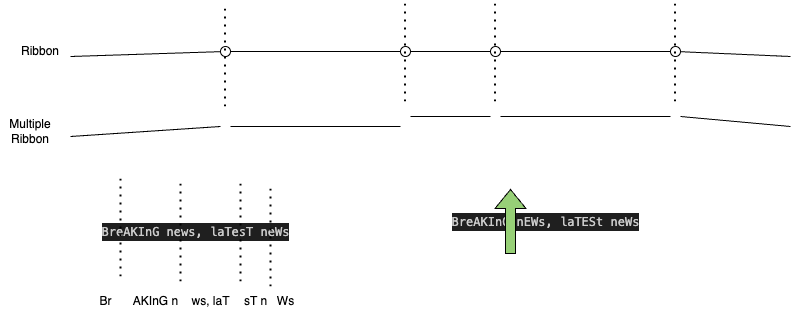

The diagram above was exported from draw.io. Its source (the exported page's mxGraphModel, read from the mxfile embedded in the PNG):
<mxGraphModel dx="884" dy="481" grid="1" gridSize="10" guides="1" tooltips="1" connect="1" arrows="1" fold="1" page="1" pageScale="1" pageWidth="850" pageHeight="1100" math="0" shadow="0">
  <root>
    <mxCell id="0" />
    <mxCell id="1" parent="0" />
    <mxCell id="3dtidwYzN8k84TkOJMFB-1" value="" style="endArrow=none;html=1;rounded=0;" edge="1" parent="1" source="3dtidwYzN8k84TkOJMFB-8">
      <mxGeometry width="50" height="50" relative="1" as="geometry">
        <mxPoint x="80" y="240" as="sourcePoint" />
        <mxPoint x="800" y="240" as="targetPoint" />
      </mxGeometry>
    </mxCell>
    <mxCell id="3dtidwYzN8k84TkOJMFB-3" value="" style="endArrow=none;html=1;rounded=0;" edge="1" parent="1" target="3dtidwYzN8k84TkOJMFB-2">
      <mxGeometry width="50" height="50" relative="1" as="geometry">
        <mxPoint x="80" y="240" as="sourcePoint" />
        <mxPoint x="800" y="240" as="targetPoint" />
      </mxGeometry>
    </mxCell>
    <mxCell id="3dtidwYzN8k84TkOJMFB-2" value="" style="ellipse;whiteSpace=wrap;html=1;aspect=fixed;" vertex="1" parent="1">
      <mxGeometry x="230" y="230" width="10" height="10" as="geometry" />
    </mxCell>
    <mxCell id="3dtidwYzN8k84TkOJMFB-5" value="" style="endArrow=none;html=1;rounded=0;" edge="1" parent="1" source="3dtidwYzN8k84TkOJMFB-2" target="3dtidwYzN8k84TkOJMFB-4">
      <mxGeometry width="50" height="50" relative="1" as="geometry">
        <mxPoint x="240" y="235" as="sourcePoint" />
        <mxPoint x="800" y="240" as="targetPoint" />
      </mxGeometry>
    </mxCell>
    <mxCell id="3dtidwYzN8k84TkOJMFB-4" value="" style="ellipse;whiteSpace=wrap;html=1;aspect=fixed;" vertex="1" parent="1">
      <mxGeometry x="410" y="230" width="10" height="10" as="geometry" />
    </mxCell>
    <mxCell id="3dtidwYzN8k84TkOJMFB-7" value="" style="endArrow=none;html=1;rounded=0;" edge="1" parent="1" source="3dtidwYzN8k84TkOJMFB-4" target="3dtidwYzN8k84TkOJMFB-6">
      <mxGeometry width="50" height="50" relative="1" as="geometry">
        <mxPoint x="420" y="235" as="sourcePoint" />
        <mxPoint x="800" y="240" as="targetPoint" />
      </mxGeometry>
    </mxCell>
    <mxCell id="3dtidwYzN8k84TkOJMFB-6" value="" style="ellipse;whiteSpace=wrap;html=1;aspect=fixed;" vertex="1" parent="1">
      <mxGeometry x="500" y="230" width="10" height="10" as="geometry" />
    </mxCell>
    <mxCell id="3dtidwYzN8k84TkOJMFB-9" value="" style="endArrow=none;html=1;rounded=0;" edge="1" parent="1" source="3dtidwYzN8k84TkOJMFB-6" target="3dtidwYzN8k84TkOJMFB-8">
      <mxGeometry width="50" height="50" relative="1" as="geometry">
        <mxPoint x="510" y="235" as="sourcePoint" />
        <mxPoint x="800" y="240" as="targetPoint" />
      </mxGeometry>
    </mxCell>
    <mxCell id="3dtidwYzN8k84TkOJMFB-8" value="" style="ellipse;whiteSpace=wrap;html=1;aspect=fixed;" vertex="1" parent="1">
      <mxGeometry x="680" y="230" width="10" height="10" as="geometry" />
    </mxCell>
    <mxCell id="3dtidwYzN8k84TkOJMFB-10" value="" style="endArrow=none;dashed=1;html=1;dashPattern=1 3;strokeWidth=2;rounded=0;" edge="1" parent="1">
      <mxGeometry width="50" height="50" relative="1" as="geometry">
        <mxPoint x="234.5" y="290" as="sourcePoint" />
        <mxPoint x="234.5" y="190" as="targetPoint" />
      </mxGeometry>
    </mxCell>
    <mxCell id="3dtidwYzN8k84TkOJMFB-11" value="" style="endArrow=none;html=1;rounded=0;" edge="1" parent="1">
      <mxGeometry width="50" height="50" relative="1" as="geometry">
        <mxPoint x="80" y="320" as="sourcePoint" />
        <mxPoint x="230" y="310" as="targetPoint" />
      </mxGeometry>
    </mxCell>
    <mxCell id="3dtidwYzN8k84TkOJMFB-12" value="" style="endArrow=none;dashed=1;html=1;dashPattern=1 3;strokeWidth=2;rounded=0;" edge="1" parent="1">
      <mxGeometry width="50" height="50" relative="1" as="geometry">
        <mxPoint x="414.5" y="285" as="sourcePoint" />
        <mxPoint x="414.5" y="185" as="targetPoint" />
      </mxGeometry>
    </mxCell>
    <mxCell id="3dtidwYzN8k84TkOJMFB-13" value="" style="endArrow=none;html=1;rounded=0;" edge="1" parent="1">
      <mxGeometry width="50" height="50" relative="1" as="geometry">
        <mxPoint x="240" y="310" as="sourcePoint" />
        <mxPoint x="410" y="310" as="targetPoint" />
      </mxGeometry>
    </mxCell>
    <mxCell id="3dtidwYzN8k84TkOJMFB-14" value="" style="endArrow=none;dashed=1;html=1;dashPattern=1 3;strokeWidth=2;rounded=0;" edge="1" parent="1">
      <mxGeometry width="50" height="50" relative="1" as="geometry">
        <mxPoint x="504.5" y="285" as="sourcePoint" />
        <mxPoint x="504.5" y="185" as="targetPoint" />
      </mxGeometry>
    </mxCell>
    <mxCell id="3dtidwYzN8k84TkOJMFB-15" value="" style="endArrow=none;html=1;rounded=0;" edge="1" parent="1">
      <mxGeometry width="50" height="50" relative="1" as="geometry">
        <mxPoint x="420" y="300" as="sourcePoint" />
        <mxPoint x="500" y="300" as="targetPoint" />
      </mxGeometry>
    </mxCell>
    <mxCell id="3dtidwYzN8k84TkOJMFB-16" value="" style="endArrow=none;dashed=1;html=1;dashPattern=1 3;strokeWidth=2;rounded=0;" edge="1" parent="1">
      <mxGeometry width="50" height="50" relative="1" as="geometry">
        <mxPoint x="684.5" y="285" as="sourcePoint" />
        <mxPoint x="684.5" y="185" as="targetPoint" />
      </mxGeometry>
    </mxCell>
    <mxCell id="3dtidwYzN8k84TkOJMFB-17" value="" style="endArrow=none;html=1;rounded=0;" edge="1" parent="1">
      <mxGeometry width="50" height="50" relative="1" as="geometry">
        <mxPoint x="510" y="300" as="sourcePoint" />
        <mxPoint x="680" y="300" as="targetPoint" />
      </mxGeometry>
    </mxCell>
    <mxCell id="3dtidwYzN8k84TkOJMFB-18" value="" style="endArrow=none;html=1;rounded=0;" edge="1" parent="1">
      <mxGeometry width="50" height="50" relative="1" as="geometry">
        <mxPoint x="690" y="300" as="sourcePoint" />
        <mxPoint x="800" y="310" as="targetPoint" />
      </mxGeometry>
    </mxCell>
    <mxCell id="3dtidwYzN8k84TkOJMFB-19" value="Ribbon" style="text;html=1;strokeColor=none;fillColor=none;align=center;verticalAlign=middle;whiteSpace=wrap;rounded=0;" vertex="1" parent="1">
      <mxGeometry x="20" y="220" width="60" height="30" as="geometry" />
    </mxCell>
    <mxCell id="3dtidwYzN8k84TkOJMFB-20" value="Multiple&lt;br&gt;Ribbon" style="text;html=1;strokeColor=none;fillColor=none;align=center;verticalAlign=middle;whiteSpace=wrap;rounded=0;" vertex="1" parent="1">
      <mxGeometry x="10" y="300" width="60" height="30" as="geometry" />
    </mxCell>
    <mxCell id="3dtidwYzN8k84TkOJMFB-21" value="&lt;div style=&quot;color: rgb(204, 204, 204); background-color: rgb(31, 31, 31); font-family: Menlo, Monaco, &amp;quot;Courier New&amp;quot;, monospace; line-height: 18px;&quot;&gt;BreAKInG news, laTesT neWs&lt;/div&gt;" style="text;html=1;align=center;verticalAlign=middle;resizable=0;points=[];autosize=1;strokeColor=none;fillColor=none;" vertex="1" parent="1">
      <mxGeometry x="100" y="400" width="210" height="30" as="geometry" />
    </mxCell>
    <mxCell id="3dtidwYzN8k84TkOJMFB-22" value="" style="endArrow=none;dashed=1;html=1;dashPattern=1 3;strokeWidth=2;rounded=0;" edge="1" parent="1">
      <mxGeometry width="50" height="50" relative="1" as="geometry">
        <mxPoint x="130" y="460" as="sourcePoint" />
        <mxPoint x="130" y="360" as="targetPoint" />
      </mxGeometry>
    </mxCell>
    <mxCell id="3dtidwYzN8k84TkOJMFB-23" value="" style="endArrow=none;dashed=1;html=1;dashPattern=1 3;strokeWidth=2;rounded=0;" edge="1" parent="1">
      <mxGeometry width="50" height="50" relative="1" as="geometry">
        <mxPoint x="190" y="465" as="sourcePoint" />
        <mxPoint x="190" y="365" as="targetPoint" />
      </mxGeometry>
    </mxCell>
    <mxCell id="3dtidwYzN8k84TkOJMFB-24" value="" style="endArrow=none;dashed=1;html=1;dashPattern=1 3;strokeWidth=2;rounded=0;" edge="1" parent="1">
      <mxGeometry width="50" height="50" relative="1" as="geometry">
        <mxPoint x="250" y="465" as="sourcePoint" />
        <mxPoint x="250" y="365" as="targetPoint" />
      </mxGeometry>
    </mxCell>
    <mxCell id="3dtidwYzN8k84TkOJMFB-25" value="" style="endArrow=none;dashed=1;html=1;dashPattern=1 3;strokeWidth=2;rounded=0;" edge="1" parent="1">
      <mxGeometry width="50" height="50" relative="1" as="geometry">
        <mxPoint x="280" y="470" as="sourcePoint" />
        <mxPoint x="280" y="370" as="targetPoint" />
      </mxGeometry>
    </mxCell>
    <mxCell id="3dtidwYzN8k84TkOJMFB-26" value="Br" style="text;html=1;align=center;verticalAlign=middle;resizable=0;points=[];autosize=1;strokeColor=none;fillColor=none;" vertex="1" parent="1">
      <mxGeometry x="95" y="470" width="40" height="30" as="geometry" />
    </mxCell>
    <mxCell id="3dtidwYzN8k84TkOJMFB-27" value="AKInG n" style="text;html=1;align=center;verticalAlign=middle;resizable=0;points=[];autosize=1;strokeColor=none;fillColor=none;" vertex="1" parent="1">
      <mxGeometry x="130" y="470" width="70" height="30" as="geometry" />
    </mxCell>
    <mxCell id="3dtidwYzN8k84TkOJMFB-28" value="ws, laT" style="text;html=1;align=center;verticalAlign=middle;resizable=0;points=[];autosize=1;strokeColor=none;fillColor=none;" vertex="1" parent="1">
      <mxGeometry x="190" y="470" width="60" height="30" as="geometry" />
    </mxCell>
    <mxCell id="3dtidwYzN8k84TkOJMFB-29" value="sT n" style="text;html=1;align=center;verticalAlign=middle;resizable=0;points=[];autosize=1;strokeColor=none;fillColor=none;" vertex="1" parent="1">
      <mxGeometry x="240" y="470" width="50" height="30" as="geometry" />
    </mxCell>
    <mxCell id="3dtidwYzN8k84TkOJMFB-30" value="Ws" style="text;html=1;align=center;verticalAlign=middle;resizable=0;points=[];autosize=1;strokeColor=none;fillColor=none;" vertex="1" parent="1">
      <mxGeometry x="275" y="470" width="40" height="30" as="geometry" />
    </mxCell>
    <mxCell id="3dtidwYzN8k84TkOJMFB-31" value="&lt;div style=&quot;color: rgb(204, 204, 204); background-color: rgb(31, 31, 31); font-family: Menlo, Monaco, &amp;quot;Courier New&amp;quot;, monospace; line-height: 18px;&quot;&gt;&lt;div style=&quot;line-height: 18px;&quot;&gt;BreAKInG nEWs, laTESt neWs&lt;/div&gt;&lt;/div&gt;" style="text;html=1;align=center;verticalAlign=middle;resizable=0;points=[];autosize=1;strokeColor=none;fillColor=none;" vertex="1" parent="1">
      <mxGeometry x="450" y="390" width="210" height="30" as="geometry" />
    </mxCell>
    <mxCell id="3dtidwYzN8k84TkOJMFB-33" value="" style="shape=flexArrow;endArrow=classic;html=1;rounded=0;fillColor=#97D077;" edge="1" parent="1">
      <mxGeometry width="50" height="50" relative="1" as="geometry">
        <mxPoint x="520" y="437.5" as="sourcePoint" />
        <mxPoint x="520" y="372.5" as="targetPoint" />
      </mxGeometry>
    </mxCell>
  </root>
</mxGraphModel>